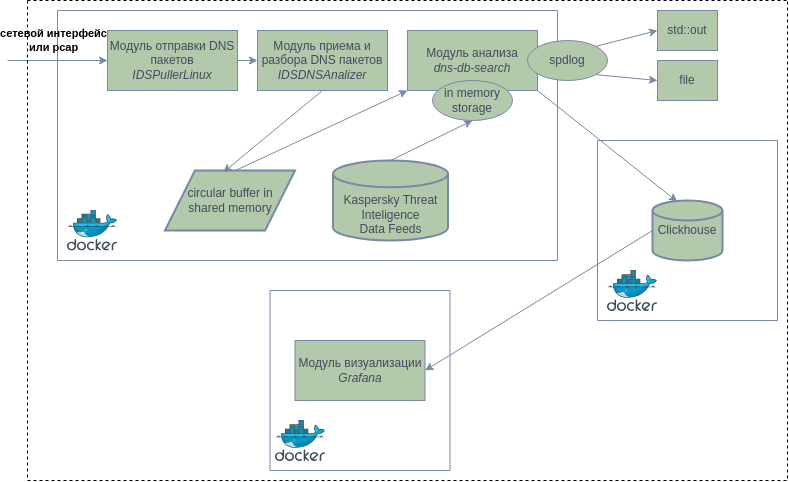

The diagram above was exported from draw.io. Its source (the exported page's mxGraphModel, read from the mxfile embedded in the PNG):
<mxGraphModel dx="989" dy="393" grid="1" gridSize="10" guides="1" tooltips="1" connect="1" arrows="1" fold="1" page="1" pageScale="1" pageWidth="827" pageHeight="1169" math="0" shadow="0">
  <root>
    <mxCell id="0" />
    <mxCell id="1" parent="0" />
    <mxCell id="EVZMrZH57IziyB0BVZsf-10" value="circular buffer in &lt;br&gt;shared memory" style="shape=parallelogram;html=1;strokeWidth=2;perimeter=parallelogramPerimeter;whiteSpace=wrap;rounded=0;arcSize=12;size=0.23;labelBackgroundColor=none;fillColor=#B2C9AB;strokeColor=#788AA3;fontColor=#46495D;" parent="1" vertex="1">
      <mxGeometry x="187.5" y="260" width="130" height="60" as="geometry" />
    </mxCell>
    <mxCell id="EVZMrZH57IziyB0BVZsf-13" value="" style="endArrow=classic;html=1;rounded=0;exitX=0.5;exitY=1;exitDx=0;exitDy=0;entryX=0.448;entryY=0.03;entryDx=0;entryDy=0;entryPerimeter=0;labelBackgroundColor=none;fontColor=default;strokeColor=#788AA3;" parent="1" source="EVZMrZH57IziyB0BVZsf-2" target="EVZMrZH57IziyB0BVZsf-10" edge="1">
      <mxGeometry width="50" height="50" relative="1" as="geometry">
        <mxPoint x="340" y="260" as="sourcePoint" />
        <mxPoint x="390" y="210" as="targetPoint" />
      </mxGeometry>
    </mxCell>
    <mxCell id="EVZMrZH57IziyB0BVZsf-14" value="" style="endArrow=classic;html=1;rounded=0;exitX=0.546;exitY=-0.004;exitDx=0;exitDy=0;exitPerimeter=0;entryX=0;entryY=1;entryDx=0;entryDy=0;labelBackgroundColor=none;fontColor=default;strokeColor=#788AA3;" parent="1" source="EVZMrZH57IziyB0BVZsf-10" target="EVZMrZH57IziyB0BVZsf-3" edge="1">
      <mxGeometry width="50" height="50" relative="1" as="geometry">
        <mxPoint x="340" y="260" as="sourcePoint" />
        <mxPoint x="390" y="210" as="targetPoint" />
      </mxGeometry>
    </mxCell>
    <mxCell id="EVZMrZH57IziyB0BVZsf-15" value="&lt;br&gt;&lt;br&gt;Kaspersky Threat Inteligence&lt;br&gt;Data Feeds" style="strokeWidth=2;html=1;shape=mxgraph.flowchart.database;whiteSpace=wrap;labelBackgroundColor=none;fillColor=#B2C9AB;strokeColor=#788AA3;fontColor=#46495D;rounded=0;" parent="1" vertex="1">
      <mxGeometry x="355.5" y="250" width="115" height="80" as="geometry" />
    </mxCell>
    <mxCell id="EVZMrZH57IziyB0BVZsf-16" value="" style="endArrow=classic;html=1;rounded=0;exitX=0.5;exitY=0;exitDx=0;exitDy=0;exitPerimeter=0;entryX=0.5;entryY=1;entryDx=0;entryDy=0;labelBackgroundColor=none;fontColor=default;strokeColor=#788AA3;" parent="1" source="EVZMrZH57IziyB0BVZsf-15" target="EVZMrZH57IziyB0BVZsf-4" edge="1">
      <mxGeometry width="50" height="50" relative="1" as="geometry">
        <mxPoint x="340" y="260" as="sourcePoint" />
        <mxPoint x="390" y="210" as="targetPoint" />
      </mxGeometry>
    </mxCell>
    <mxCell id="EVZMrZH57IziyB0BVZsf-17" value="" style="endArrow=classic;html=1;rounded=0;exitX=1;exitY=1;exitDx=0;exitDy=0;entryX=0.354;entryY=0.019;entryDx=0;entryDy=0;entryPerimeter=0;labelBackgroundColor=none;fontColor=default;strokeColor=#788AA3;" parent="1" source="EVZMrZH57IziyB0BVZsf-3" target="EVZMrZH57IziyB0BVZsf-9" edge="1">
      <mxGeometry width="50" height="50" relative="1" as="geometry">
        <mxPoint x="340" y="260" as="sourcePoint" />
        <mxPoint x="390" y="210" as="targetPoint" />
      </mxGeometry>
    </mxCell>
    <mxCell id="EVZMrZH57IziyB0BVZsf-18" value="Модуль визуализации&lt;br&gt;&lt;i&gt;Grafana&lt;/i&gt;" style="rounded=0;whiteSpace=wrap;html=1;fontStyle=0;labelBackgroundColor=none;fillColor=#B2C9AB;strokeColor=#788AA3;fontColor=#46495D;" parent="1" vertex="1">
      <mxGeometry x="317.5" y="430" width="130" height="60" as="geometry" />
    </mxCell>
    <mxCell id="EVZMrZH57IziyB0BVZsf-19" value="" style="endArrow=classic;html=1;rounded=0;exitX=0;exitY=0.5;exitDx=0;exitDy=0;exitPerimeter=0;entryX=1;entryY=0.5;entryDx=0;entryDy=0;labelBackgroundColor=none;fontColor=default;strokeColor=#788AA3;" parent="1" source="EVZMrZH57IziyB0BVZsf-9" target="EVZMrZH57IziyB0BVZsf-18" edge="1">
      <mxGeometry width="50" height="50" relative="1" as="geometry">
        <mxPoint x="340" y="260" as="sourcePoint" />
        <mxPoint x="390" y="210" as="targetPoint" />
      </mxGeometry>
    </mxCell>
    <mxCell id="EVZMrZH57IziyB0BVZsf-20" value="" style="swimlane;startSize=0;labelBackgroundColor=none;fillColor=#B2C9AB;strokeColor=#788AA3;fontColor=#46495D;rounded=0;" parent="1" vertex="1">
      <mxGeometry x="80" y="100" width="500" height="250" as="geometry" />
    </mxCell>
    <mxCell id="EVZMrZH57IziyB0BVZsf-23" value="" style="image;sketch=0;aspect=fixed;html=1;points=[];align=center;fontSize=12;image=img/lib/mscae/Docker.svg;labelBackgroundColor=none;fillColor=#B2C9AB;strokeColor=#788AA3;fontColor=#46495D;rounded=0;" parent="EVZMrZH57IziyB0BVZsf-20" vertex="1">
      <mxGeometry x="10" y="199.5" width="50" height="41" as="geometry" />
    </mxCell>
    <mxCell id="EVZMrZH57IziyB0BVZsf-21" value="" style="swimlane;startSize=0;labelBackgroundColor=none;fillColor=#B2C9AB;strokeColor=#788AA3;fontColor=#46495D;rounded=0;" parent="1" vertex="1">
      <mxGeometry x="620" y="230" width="180" height="180" as="geometry" />
    </mxCell>
    <mxCell id="EVZMrZH57IziyB0BVZsf-25" value="" style="image;sketch=0;aspect=fixed;html=1;points=[];align=center;fontSize=12;image=img/lib/mscae/Docker.svg;labelBackgroundColor=none;fillColor=#B2C9AB;strokeColor=#788AA3;fontColor=#46495D;rounded=0;" parent="EVZMrZH57IziyB0BVZsf-21" vertex="1">
      <mxGeometry x="10" y="130" width="50" height="41" as="geometry" />
    </mxCell>
    <mxCell id="EVZMrZH57IziyB0BVZsf-9" value="Clickhouse" style="strokeWidth=2;html=1;shape=mxgraph.flowchart.database;whiteSpace=wrap;labelBackgroundColor=none;fillColor=#B2C9AB;strokeColor=#788AA3;fontColor=#46495D;rounded=0;" parent="EVZMrZH57IziyB0BVZsf-21" vertex="1">
      <mxGeometry x="55" y="60" width="70" height="60" as="geometry" />
    </mxCell>
    <mxCell id="EVZMrZH57IziyB0BVZsf-22" value="" style="swimlane;startSize=0;labelBackgroundColor=none;fillColor=#B2C9AB;strokeColor=#788AA3;fontColor=#46495D;rounded=0;" parent="1" vertex="1">
      <mxGeometry x="292.5" y="380" width="180" height="180" as="geometry" />
    </mxCell>
    <mxCell id="EVZMrZH57IziyB0BVZsf-24" value="" style="image;sketch=0;aspect=fixed;html=1;points=[];align=center;fontSize=12;image=img/lib/mscae/Docker.svg;labelBackgroundColor=none;fillColor=#B2C9AB;strokeColor=#788AA3;fontColor=#46495D;rounded=0;" parent="EVZMrZH57IziyB0BVZsf-22" vertex="1">
      <mxGeometry x="5.5" y="130" width="50" height="41" as="geometry" />
    </mxCell>
    <mxCell id="82ErQHq7nUao3Rr2qQKm-3" value="&lt;b&gt;сетевой интерфейс &lt;br&gt;или pcap&lt;/b&gt;" style="endArrow=classic;html=1;rounded=0;labelBackgroundColor=none;strokeColor=#788AA3;fontColor=default;entryX=0;entryY=0.5;entryDx=0;entryDy=0;" edge="1" parent="1" target="EVZMrZH57IziyB0BVZsf-1">
      <mxGeometry x="-0.0909" y="20" width="50" height="50" relative="1" as="geometry">
        <mxPoint x="30" y="150" as="sourcePoint" />
        <mxPoint x="100" y="150" as="targetPoint" />
        <mxPoint as="offset" />
      </mxGeometry>
    </mxCell>
    <mxCell id="82ErQHq7nUao3Rr2qQKm-5" value="" style="endArrow=classic;html=1;rounded=0;exitX=1;exitY=0;exitDx=0;exitDy=0;labelBackgroundColor=none;fontColor=default;strokeColor=#788AA3;" edge="1" parent="1" source="82ErQHq7nUao3Rr2qQKm-4">
      <mxGeometry width="50" height="50" relative="1" as="geometry">
        <mxPoint x="620" y="120" as="sourcePoint" />
        <mxPoint x="680" y="120" as="targetPoint" />
        <Array as="points" />
      </mxGeometry>
    </mxCell>
    <mxCell id="82ErQHq7nUao3Rr2qQKm-7" value="" style="endArrow=classic;html=1;rounded=0;exitX=1;exitY=1;exitDx=0;exitDy=0;labelBackgroundColor=none;fontColor=default;strokeColor=#788AA3;" edge="1" parent="1" source="82ErQHq7nUao3Rr2qQKm-4">
      <mxGeometry width="50" height="50" relative="1" as="geometry">
        <mxPoint x="630" y="170" as="sourcePoint" />
        <mxPoint x="680" y="170" as="targetPoint" />
        <Array as="points" />
      </mxGeometry>
    </mxCell>
    <mxCell id="82ErQHq7nUao3Rr2qQKm-8" value="std::out" style="rounded=0;whiteSpace=wrap;html=1;strokeColor=#788AA3;fontColor=#46495D;fillColor=#B2C9AB;" vertex="1" parent="1">
      <mxGeometry x="680" y="100" width="60" height="40" as="geometry" />
    </mxCell>
    <mxCell id="82ErQHq7nUao3Rr2qQKm-9" value="file" style="rounded=0;whiteSpace=wrap;html=1;strokeColor=#788AA3;fontColor=#46495D;fillColor=#B2C9AB;" vertex="1" parent="1">
      <mxGeometry x="680" y="150" width="60" height="40" as="geometry" />
    </mxCell>
    <mxCell id="82ErQHq7nUao3Rr2qQKm-20" value="" style="swimlane;startSize=0;labelBackgroundColor=none;fillColor=#B2C9AB;strokeColor=#000000;fontColor=#46495D;rounded=0;dashed=1;" vertex="1" parent="1">
      <mxGeometry x="50" y="90" width="760" height="480" as="geometry" />
    </mxCell>
    <mxCell id="EVZMrZH57IziyB0BVZsf-1" value="Модуль отправки DNS пакетов&lt;br&gt;&lt;i&gt;IDSPullerLinux&lt;/i&gt;" style="rounded=0;whiteSpace=wrap;html=1;labelBackgroundColor=none;fillColor=#B2C9AB;strokeColor=#788AA3;fontColor=#46495D;" parent="82ErQHq7nUao3Rr2qQKm-20" vertex="1">
      <mxGeometry x="80" y="30" width="130" height="60" as="geometry" />
    </mxCell>
    <mxCell id="EVZMrZH57IziyB0BVZsf-2" value="Модуль приема и разбора DNS пакетов&lt;br&gt;&lt;i&gt;IDSDNSAnalizer&lt;/i&gt;" style="rounded=0;whiteSpace=wrap;html=1;fontStyle=0;labelBackgroundColor=none;fillColor=#B2C9AB;strokeColor=#788AA3;fontColor=#46495D;" parent="82ErQHq7nUao3Rr2qQKm-20" vertex="1">
      <mxGeometry x="230" y="30" width="130" height="60" as="geometry" />
    </mxCell>
    <mxCell id="EVZMrZH57IziyB0BVZsf-5" value="" style="endArrow=classic;html=1;rounded=0;exitX=1;exitY=0.5;exitDx=0;exitDy=0;entryX=0;entryY=0.5;entryDx=0;entryDy=0;labelBackgroundColor=none;fontColor=default;strokeColor=#788AA3;" parent="82ErQHq7nUao3Rr2qQKm-20" source="EVZMrZH57IziyB0BVZsf-1" target="EVZMrZH57IziyB0BVZsf-2" edge="1">
      <mxGeometry width="50" height="50" relative="1" as="geometry">
        <mxPoint x="320" y="170" as="sourcePoint" />
        <mxPoint x="370" y="120" as="targetPoint" />
        <Array as="points" />
      </mxGeometry>
    </mxCell>
    <mxCell id="EVZMrZH57IziyB0BVZsf-3" value="Модуль анализа&lt;br&gt;&lt;i&gt;dns-db-search&lt;/i&gt;" style="rounded=0;whiteSpace=wrap;html=1;fontStyle=0;labelBackgroundColor=none;fillColor=#B2C9AB;strokeColor=#788AA3;fontColor=#46495D;" parent="82ErQHq7nUao3Rr2qQKm-20" vertex="1">
      <mxGeometry x="380" y="30" width="130" height="60" as="geometry" />
    </mxCell>
    <mxCell id="EVZMrZH57IziyB0BVZsf-4" value="in memory&lt;br&gt;storage" style="ellipse;whiteSpace=wrap;html=1;labelBackgroundColor=none;fillColor=#B2C9AB;strokeColor=#788AA3;fontColor=#46495D;rounded=0;" parent="82ErQHq7nUao3Rr2qQKm-20" vertex="1">
      <mxGeometry x="405" y="80" width="80" height="40" as="geometry" />
    </mxCell>
    <mxCell id="82ErQHq7nUao3Rr2qQKm-4" value="spdlog" style="ellipse;whiteSpace=wrap;html=1;labelBackgroundColor=none;fillColor=#B2C9AB;strokeColor=#788AA3;fontColor=#46495D;rounded=0;" vertex="1" parent="82ErQHq7nUao3Rr2qQKm-20">
      <mxGeometry x="500" y="40" width="80" height="40" as="geometry" />
    </mxCell>
  </root>
</mxGraphModel>